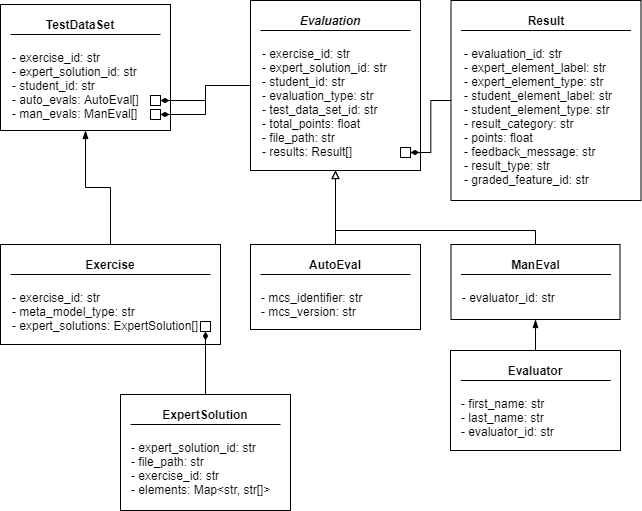

The diagram above was exported from draw.io. Its source (the exported page's mxGraphModel, read from the mxfile embedded in the PNG):
<mxGraphModel dx="595" dy="802" grid="1" gridSize="10" guides="1" tooltips="1" connect="1" arrows="1" fold="1" page="1" pageScale="1" pageWidth="827" pageHeight="1169" math="0" shadow="0">
  <root>
    <mxCell id="0" />
    <mxCell id="1" parent="0" />
    <mxCell id="V2dwc8ZfKkP1biHcaO8z-1" value="" style="rounded=0;whiteSpace=wrap;html=1;align=left;" parent="1" vertex="1">
      <mxGeometry x="840" y="14" width="170" height="126" as="geometry" />
    </mxCell>
    <mxCell id="V2dwc8ZfKkP1biHcaO8z-2" value="&lt;b&gt;TestDataSet&lt;/b&gt;" style="text;html=1;strokeColor=none;fillColor=none;align=center;verticalAlign=middle;whiteSpace=wrap;rounded=0;" parent="1" vertex="1">
      <mxGeometry x="840" y="24" width="160" height="20" as="geometry" />
    </mxCell>
    <mxCell id="V2dwc8ZfKkP1biHcaO8z-3" value="" style="endArrow=none;html=1;entryX=1;entryY=1;entryDx=0;entryDy=0;" parent="1" target="V2dwc8ZfKkP1biHcaO8z-2" edge="1">
      <mxGeometry width="50" height="50" relative="1" as="geometry">
        <mxPoint x="850" y="44" as="sourcePoint" />
        <mxPoint x="900" y="-6" as="targetPoint" />
      </mxGeometry>
    </mxCell>
    <mxCell id="V2dwc8ZfKkP1biHcaO8z-4" value="- exercise_id: str&lt;br&gt;- expert_solution_id: str&lt;br&gt;- student_id: str&lt;br&gt;- auto_evals: AutoEval[]&lt;br&gt;- man_evals: ManEval[]" style="text;html=1;strokeColor=none;fillColor=none;align=left;verticalAlign=top;whiteSpace=wrap;rounded=0;" parent="1" vertex="1">
      <mxGeometry x="850" y="54" width="150" height="86" as="geometry" />
    </mxCell>
    <mxCell id="V2dwc8ZfKkP1biHcaO8z-13" value="" style="rounded=0;whiteSpace=wrap;html=1;" parent="1" vertex="1">
      <mxGeometry x="990" y="105" width="10" height="10" as="geometry" />
    </mxCell>
    <mxCell id="V2dwc8ZfKkP1biHcaO8z-14" value="" style="rounded=0;whiteSpace=wrap;html=1;" parent="1" vertex="1">
      <mxGeometry x="990" y="119" width="10" height="10" as="geometry" />
    </mxCell>
    <mxCell id="K-AjtTajTTo5R2x6BIg7-45" style="edgeStyle=orthogonalEdgeStyle;rounded=0;orthogonalLoop=1;jettySize=auto;html=1;exitX=0.5;exitY=0;exitDx=0;exitDy=0;entryX=0.5;entryY=1;entryDx=0;entryDy=0;endArrow=blockThin;endFill=1;" parent="1" source="K-AjtTajTTo5R2x6BIg7-11" target="V2dwc8ZfKkP1biHcaO8z-4" edge="1">
      <mxGeometry relative="1" as="geometry" />
    </mxCell>
    <mxCell id="K-AjtTajTTo5R2x6BIg7-11" value="" style="rounded=0;whiteSpace=wrap;html=1;" parent="1" vertex="1">
      <mxGeometry x="840" y="254" width="220" height="100" as="geometry" />
    </mxCell>
    <mxCell id="K-AjtTajTTo5R2x6BIg7-12" value="&lt;b&gt;Exercise&lt;/b&gt;" style="text;html=1;strokeColor=none;fillColor=none;align=center;verticalAlign=middle;whiteSpace=wrap;rounded=0;dashed=1;" parent="1" vertex="1">
      <mxGeometry x="850" y="264" width="200" height="20" as="geometry" />
    </mxCell>
    <mxCell id="K-AjtTajTTo5R2x6BIg7-13" value="" style="endArrow=none;html=1;entryX=1;entryY=1;entryDx=0;entryDy=0;exitX=0;exitY=1;exitDx=0;exitDy=0;" parent="1" source="K-AjtTajTTo5R2x6BIg7-12" target="K-AjtTajTTo5R2x6BIg7-12" edge="1">
      <mxGeometry width="50" height="50" relative="1" as="geometry">
        <mxPoint x="900" y="284" as="sourcePoint" />
        <mxPoint x="950" y="234" as="targetPoint" />
      </mxGeometry>
    </mxCell>
    <mxCell id="K-AjtTajTTo5R2x6BIg7-14" value="- exercise_id: str&lt;br&gt;- meta_model_type: str&lt;br&gt;- expert_solutions: ExpertSolution[]" style="text;html=1;strokeColor=none;fillColor=none;align=left;verticalAlign=top;whiteSpace=wrap;rounded=0;dashed=1;" parent="1" vertex="1">
      <mxGeometry x="850" y="294" width="200" height="60" as="geometry" />
    </mxCell>
    <mxCell id="K-AjtTajTTo5R2x6BIg7-41" style="edgeStyle=orthogonalEdgeStyle;rounded=0;orthogonalLoop=1;jettySize=auto;html=1;entryX=0.5;entryY=1;entryDx=0;entryDy=0;endArrow=blockThin;endFill=1;" parent="1" source="K-AjtTajTTo5R2x6BIg7-15" target="K-AjtTajTTo5R2x6BIg7-37" edge="1">
      <mxGeometry relative="1" as="geometry" />
    </mxCell>
    <mxCell id="K-AjtTajTTo5R2x6BIg7-15" value="" style="rounded=0;whiteSpace=wrap;html=1;fontStyle=1" parent="1" vertex="1">
      <mxGeometry x="1290" y="360" width="170" height="100" as="geometry" />
    </mxCell>
    <mxCell id="K-AjtTajTTo5R2x6BIg7-16" value="&lt;span&gt;&lt;b&gt;Evaluator&lt;/b&gt;&lt;/span&gt;" style="text;html=1;strokeColor=none;fillColor=none;align=center;verticalAlign=middle;whiteSpace=wrap;rounded=0;dashed=1;fontStyle=0" parent="1" vertex="1">
      <mxGeometry x="1300.25" y="370" width="150" height="20" as="geometry" />
    </mxCell>
    <mxCell id="K-AjtTajTTo5R2x6BIg7-17" value="" style="endArrow=none;html=1;entryX=1;entryY=1;entryDx=0;entryDy=0;fontStyle=1" parent="1" target="K-AjtTajTTo5R2x6BIg7-16" edge="1">
      <mxGeometry width="50" height="50" relative="1" as="geometry">
        <mxPoint x="1300.25" y="390" as="sourcePoint" />
        <mxPoint x="1350.25" y="340" as="targetPoint" />
      </mxGeometry>
    </mxCell>
    <mxCell id="K-AjtTajTTo5R2x6BIg7-18" value="&lt;span style=&quot;font-weight: normal&quot;&gt;- first_name: str&lt;br&gt;- last_name: str&lt;br&gt;- evaluator_id: str&lt;br&gt;&lt;/span&gt;" style="text;html=1;strokeColor=none;fillColor=none;align=left;verticalAlign=top;whiteSpace=wrap;rounded=0;dashed=1;fontStyle=1" parent="1" vertex="1">
      <mxGeometry x="1299.25" y="400" width="150" height="60" as="geometry" />
    </mxCell>
    <mxCell id="K-AjtTajTTo5R2x6BIg7-46" style="edgeStyle=orthogonalEdgeStyle;rounded=0;orthogonalLoop=1;jettySize=auto;html=1;entryX=1;entryY=0.5;entryDx=0;entryDy=0;endArrow=diamondThin;endFill=1;" parent="1" source="K-AjtTajTTo5R2x6BIg7-24" target="V2dwc8ZfKkP1biHcaO8z-13" edge="1">
      <mxGeometry relative="1" as="geometry" />
    </mxCell>
    <mxCell id="K-AjtTajTTo5R2x6BIg7-47" style="edgeStyle=orthogonalEdgeStyle;rounded=0;orthogonalLoop=1;jettySize=auto;html=1;exitX=0;exitY=0.5;exitDx=0;exitDy=0;entryX=1;entryY=0.5;entryDx=0;entryDy=0;endArrow=diamondThin;endFill=1;" parent="1" source="K-AjtTajTTo5R2x6BIg7-24" target="V2dwc8ZfKkP1biHcaO8z-14" edge="1">
      <mxGeometry relative="1" as="geometry" />
    </mxCell>
    <mxCell id="K-AjtTajTTo5R2x6BIg7-24" value="" style="rounded=0;whiteSpace=wrap;html=1;align=left;" parent="1" vertex="1">
      <mxGeometry x="1090" y="10" width="170" height="170" as="geometry" />
    </mxCell>
    <mxCell id="K-AjtTajTTo5R2x6BIg7-25" value="&lt;i&gt;&lt;b&gt;Evaluation&lt;/b&gt;&lt;/i&gt;" style="text;html=1;strokeColor=none;fillColor=none;align=center;verticalAlign=middle;whiteSpace=wrap;rounded=0;" parent="1" vertex="1">
      <mxGeometry x="1090" y="20" width="160" height="20" as="geometry" />
    </mxCell>
    <mxCell id="K-AjtTajTTo5R2x6BIg7-26" value="" style="endArrow=none;html=1;entryX=1;entryY=1;entryDx=0;entryDy=0;" parent="1" target="K-AjtTajTTo5R2x6BIg7-25" edge="1">
      <mxGeometry width="50" height="50" relative="1" as="geometry">
        <mxPoint x="1100" y="40" as="sourcePoint" />
        <mxPoint x="1150" y="-10" as="targetPoint" />
      </mxGeometry>
    </mxCell>
    <mxCell id="K-AjtTajTTo5R2x6BIg7-27" value="- exercise_id: str&lt;br&gt;- expert_solution_id: str&lt;br&gt;- student_id: str&lt;br&gt;- evaluation_type: str&lt;br&gt;- test_data_set_id: str&lt;br&gt;- total_points: float&lt;br&gt;- file_path: str&lt;br&gt;- results: Result[]" style="text;html=1;strokeColor=none;fillColor=none;align=left;verticalAlign=top;whiteSpace=wrap;rounded=0;" parent="1" vertex="1">
      <mxGeometry x="1100" y="50" width="150" height="130" as="geometry" />
    </mxCell>
    <mxCell id="K-AjtTajTTo5R2x6BIg7-30" value="" style="rounded=0;whiteSpace=wrap;html=1;" parent="1" vertex="1">
      <mxGeometry x="1240" y="157" width="10" height="10" as="geometry" />
    </mxCell>
    <mxCell id="K-AjtTajTTo5R2x6BIg7-42" style="edgeStyle=orthogonalEdgeStyle;rounded=0;orthogonalLoop=1;jettySize=auto;html=1;entryX=0.5;entryY=1;entryDx=0;entryDy=0;endArrow=block;endFill=0;" parent="1" source="K-AjtTajTTo5R2x6BIg7-33" target="K-AjtTajTTo5R2x6BIg7-24" edge="1">
      <mxGeometry relative="1" as="geometry" />
    </mxCell>
    <mxCell id="K-AjtTajTTo5R2x6BIg7-33" value="" style="rounded=0;whiteSpace=wrap;html=1;" parent="1" vertex="1">
      <mxGeometry x="1090" y="254" width="170" height="85" as="geometry" />
    </mxCell>
    <mxCell id="K-AjtTajTTo5R2x6BIg7-34" value="&lt;b&gt;AutoEval&lt;/b&gt;" style="text;html=1;strokeColor=none;fillColor=none;align=center;verticalAlign=middle;whiteSpace=wrap;rounded=0;dashed=1;" parent="1" vertex="1">
      <mxGeometry x="1100" y="264" width="150" height="20" as="geometry" />
    </mxCell>
    <mxCell id="K-AjtTajTTo5R2x6BIg7-35" value="" style="endArrow=none;html=1;entryX=1;entryY=1;entryDx=0;entryDy=0;" parent="1" target="K-AjtTajTTo5R2x6BIg7-34" edge="1">
      <mxGeometry width="50" height="50" relative="1" as="geometry">
        <mxPoint x="1100" y="284" as="sourcePoint" />
        <mxPoint x="1150" y="234" as="targetPoint" />
      </mxGeometry>
    </mxCell>
    <mxCell id="K-AjtTajTTo5R2x6BIg7-36" value="- mcs_identifier: str&lt;br&gt;- mcs_version: str" style="text;html=1;strokeColor=none;fillColor=none;align=left;verticalAlign=top;whiteSpace=wrap;rounded=0;dashed=1;" parent="1" vertex="1">
      <mxGeometry x="1099" y="294" width="150" height="45" as="geometry" />
    </mxCell>
    <mxCell id="K-AjtTajTTo5R2x6BIg7-55" style="edgeStyle=orthogonalEdgeStyle;rounded=0;orthogonalLoop=1;jettySize=auto;html=1;entryX=0.5;entryY=1;entryDx=0;entryDy=0;endArrow=block;endFill=0;" parent="1" source="K-AjtTajTTo5R2x6BIg7-37" target="K-AjtTajTTo5R2x6BIg7-24" edge="1">
      <mxGeometry relative="1" as="geometry">
        <Array as="points">
          <mxPoint x="1375" y="240" />
          <mxPoint x="1175" y="240" />
        </Array>
      </mxGeometry>
    </mxCell>
    <mxCell id="K-AjtTajTTo5R2x6BIg7-37" value="" style="rounded=0;whiteSpace=wrap;html=1;" parent="1" vertex="1">
      <mxGeometry x="1290.5" y="254" width="169" height="75" as="geometry" />
    </mxCell>
    <mxCell id="K-AjtTajTTo5R2x6BIg7-38" value="&lt;b&gt;ManEval&lt;/b&gt;" style="text;html=1;strokeColor=none;fillColor=none;align=center;verticalAlign=middle;whiteSpace=wrap;rounded=0;dashed=1;" parent="1" vertex="1">
      <mxGeometry x="1300" y="264" width="150.5" height="20" as="geometry" />
    </mxCell>
    <mxCell id="K-AjtTajTTo5R2x6BIg7-39" value="" style="endArrow=none;html=1;entryX=1;entryY=1;entryDx=0;entryDy=0;" parent="1" target="K-AjtTajTTo5R2x6BIg7-38" edge="1">
      <mxGeometry width="50" height="50" relative="1" as="geometry">
        <mxPoint x="1300.5" y="284" as="sourcePoint" />
        <mxPoint x="1350.5" y="234" as="targetPoint" />
      </mxGeometry>
    </mxCell>
    <mxCell id="K-AjtTajTTo5R2x6BIg7-40" value="- evaluator_id: str" style="text;html=1;strokeColor=none;fillColor=none;align=left;verticalAlign=top;whiteSpace=wrap;rounded=0;dashed=1;" parent="1" vertex="1">
      <mxGeometry x="1299.5" y="294" width="150" height="25" as="geometry" />
    </mxCell>
    <mxCell id="K-AjtTajTTo5R2x6BIg7-53" style="edgeStyle=orthogonalEdgeStyle;rounded=0;orthogonalLoop=1;jettySize=auto;html=1;exitX=0;exitY=0.5;exitDx=0;exitDy=0;entryX=1;entryY=0.5;entryDx=0;entryDy=0;endArrow=diamondThin;endFill=1;" parent="1" source="K-AjtTajTTo5R2x6BIg7-49" target="K-AjtTajTTo5R2x6BIg7-30" edge="1">
      <mxGeometry relative="1" as="geometry" />
    </mxCell>
    <mxCell id="K-AjtTajTTo5R2x6BIg7-49" value="" style="rounded=0;whiteSpace=wrap;html=1;align=left;" parent="1" vertex="1">
      <mxGeometry x="1290.5" y="10" width="190" height="200" as="geometry" />
    </mxCell>
    <mxCell id="K-AjtTajTTo5R2x6BIg7-50" value="&lt;b&gt;Result&lt;/b&gt;" style="text;html=1;strokeColor=none;fillColor=none;align=center;verticalAlign=middle;whiteSpace=wrap;rounded=0;" parent="1" vertex="1">
      <mxGeometry x="1300.5" y="20" width="170" height="20" as="geometry" />
    </mxCell>
    <mxCell id="K-AjtTajTTo5R2x6BIg7-51" value="" style="endArrow=none;html=1;entryX=1;entryY=1;entryDx=0;entryDy=0;" parent="1" target="K-AjtTajTTo5R2x6BIg7-50" edge="1">
      <mxGeometry width="50" height="50" relative="1" as="geometry">
        <mxPoint x="1300.5" y="40" as="sourcePoint" />
        <mxPoint x="1350.5" y="-10" as="targetPoint" />
      </mxGeometry>
    </mxCell>
    <mxCell id="K-AjtTajTTo5R2x6BIg7-52" value="- evaluation_id: str&lt;br&gt;- expert_element_label: str&lt;br&gt;- expert_element_type: str&lt;br&gt;- student_element_label: str&lt;br&gt;- student_element_type: str&lt;br&gt;- result_category: str&lt;br&gt;- points: float&lt;br&gt;- feedback_message: str&lt;br&gt;- result_type: str&lt;br&gt;- graded_feature_id: str" style="text;html=1;strokeColor=none;fillColor=none;align=left;verticalAlign=top;whiteSpace=wrap;rounded=0;" parent="1" vertex="1">
      <mxGeometry x="1301.5" y="50" width="169" height="160" as="geometry" />
    </mxCell>
    <mxCell id="K-AjtTajTTo5R2x6BIg7-56" value="" style="rounded=0;whiteSpace=wrap;html=1;" parent="1" vertex="1">
      <mxGeometry x="1040" y="331" width="10" height="10" as="geometry" />
    </mxCell>
    <mxCell id="K-AjtTajTTo5R2x6BIg7-62" style="edgeStyle=orthogonalEdgeStyle;rounded=0;orthogonalLoop=1;jettySize=auto;html=1;exitX=0.5;exitY=0;exitDx=0;exitDy=0;entryX=0.5;entryY=1;entryDx=0;entryDy=0;endArrow=diamondThin;endFill=1;" parent="1" source="K-AjtTajTTo5R2x6BIg7-57" target="K-AjtTajTTo5R2x6BIg7-56" edge="1">
      <mxGeometry relative="1" as="geometry" />
    </mxCell>
    <mxCell id="K-AjtTajTTo5R2x6BIg7-57" value="" style="rounded=0;whiteSpace=wrap;html=1;" parent="1" vertex="1">
      <mxGeometry x="960" y="404" width="170" height="116" as="geometry" />
    </mxCell>
    <mxCell id="K-AjtTajTTo5R2x6BIg7-59" value="" style="endArrow=none;html=1;entryX=1;entryY=1;entryDx=0;entryDy=0;" parent="1" edge="1">
      <mxGeometry width="50" height="50" relative="1" as="geometry">
        <mxPoint x="969.9999999999998" y="433.9999999999999" as="sourcePoint" />
        <mxPoint x="1120" y="433.9999999999999" as="targetPoint" />
      </mxGeometry>
    </mxCell>
    <mxCell id="K-AjtTajTTo5R2x6BIg7-60" value="- expert_solution_id: str&lt;br&gt;- file_path: str&lt;br&gt;- exercise_id: str&lt;br&gt;- elements: Map&amp;lt;str, str[]&amp;gt;" style="text;html=1;strokeColor=none;fillColor=none;align=left;verticalAlign=top;whiteSpace=wrap;rounded=0;dashed=1;" parent="1" vertex="1">
      <mxGeometry x="969" y="444" width="150" height="76" as="geometry" />
    </mxCell>
    <mxCell id="K-AjtTajTTo5R2x6BIg7-61" value="&lt;b&gt;ExpertSolution&lt;/b&gt;" style="text;html=1;strokeColor=none;fillColor=none;align=center;verticalAlign=middle;whiteSpace=wrap;rounded=0;" parent="1" vertex="1">
      <mxGeometry x="970" y="414" width="150" height="20" as="geometry" />
    </mxCell>
  </root>
</mxGraphModel>